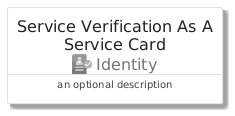

The diagram above was rendered by PlantUML. Its source (embedded in the PNG):
@startuml
' configures the library
!global $INCLUSION_MODE="local"
!global $LIB_BASE_LOCATION="../../.."

' loads the library's bootstrap
!include $LIB_BASE_LOCATION/bootstrap.puml

' loads the package bootstrap
include('azure/bootstrap')

' loads the Item which embeds the element ServiceVerificationAsAServiceCard
include('azure/Item/Identity/ServiceVerificationAsAService')

' renders the element
ServiceVerificationAsAServiceCard('ServiceVerificationAsAServiceCard', 'Service Verification As A Service Card', 'an optional description')
@enduml